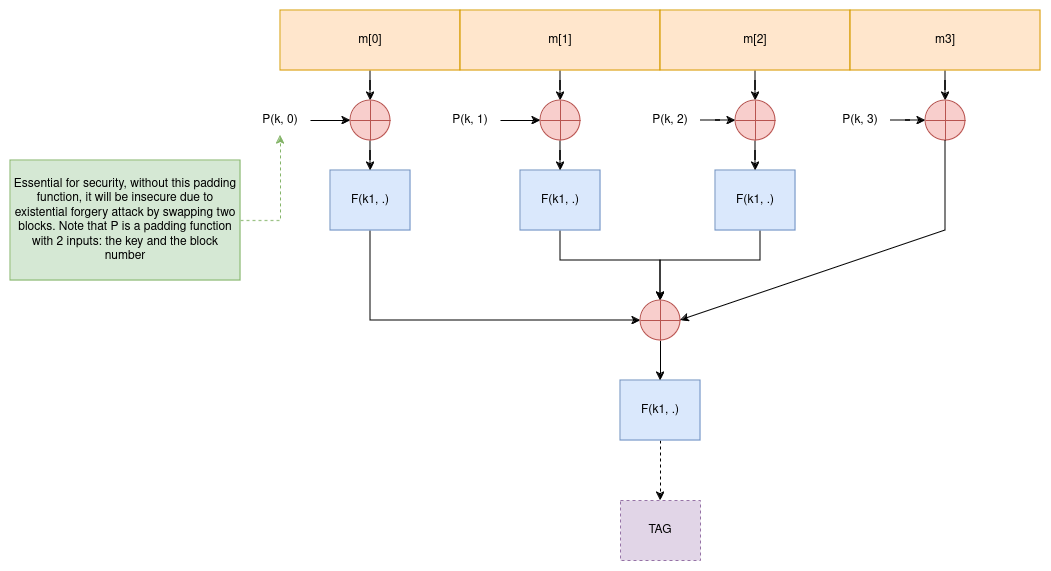

The diagram above was exported from draw.io. Its source (the exported page's mxGraphModel, read from the mxfile embedded in the PNG):
<mxGraphModel dx="2214" dy="758" grid="1" gridSize="10" guides="1" tooltips="1" connect="1" arrows="1" fold="1" page="1" pageScale="1" pageWidth="850" pageHeight="1100" math="0" shadow="0">
  <root>
    <mxCell id="0" />
    <mxCell id="1" parent="0" />
    <mxCell id="jS9vBvpKBLp8E3dJ-pfQ-13" value="" style="edgeStyle=orthogonalEdgeStyle;rounded=0;orthogonalLoop=1;jettySize=auto;html=1;" edge="1" parent="1" source="jS9vBvpKBLp8E3dJ-pfQ-1" target="jS9vBvpKBLp8E3dJ-pfQ-9">
      <mxGeometry relative="1" as="geometry" />
    </mxCell>
    <mxCell id="jS9vBvpKBLp8E3dJ-pfQ-1" value="m[0]" style="rounded=0;whiteSpace=wrap;html=1;fillColor=#ffe6cc;strokeColor=#d79b00;" vertex="1" parent="1">
      <mxGeometry x="80" y="380" width="180" height="60" as="geometry" />
    </mxCell>
    <mxCell id="jS9vBvpKBLp8E3dJ-pfQ-14" value="" style="edgeStyle=orthogonalEdgeStyle;rounded=0;orthogonalLoop=1;jettySize=auto;html=1;exitX=0.5;exitY=1;exitDx=0;exitDy=0;" edge="1" parent="1" source="jS9vBvpKBLp8E3dJ-pfQ-2" target="jS9vBvpKBLp8E3dJ-pfQ-10">
      <mxGeometry relative="1" as="geometry">
        <mxPoint x="320" y="440" as="sourcePoint" />
      </mxGeometry>
    </mxCell>
    <mxCell id="jS9vBvpKBLp8E3dJ-pfQ-2" value="m[1]" style="rounded=0;whiteSpace=wrap;html=1;fillColor=#ffe6cc;strokeColor=#d79b00;" vertex="1" parent="1">
      <mxGeometry x="260" y="380" width="200" height="60" as="geometry" />
    </mxCell>
    <mxCell id="jS9vBvpKBLp8E3dJ-pfQ-15" value="" style="edgeStyle=orthogonalEdgeStyle;rounded=0;orthogonalLoop=1;jettySize=auto;html=1;" edge="1" parent="1" source="jS9vBvpKBLp8E3dJ-pfQ-3" target="jS9vBvpKBLp8E3dJ-pfQ-11">
      <mxGeometry relative="1" as="geometry" />
    </mxCell>
    <mxCell id="jS9vBvpKBLp8E3dJ-pfQ-3" value="m[2]" style="rounded=0;whiteSpace=wrap;html=1;fillColor=#ffe6cc;strokeColor=#d79b00;" vertex="1" parent="1">
      <mxGeometry x="460" y="380" width="190" height="60" as="geometry" />
    </mxCell>
    <mxCell id="jS9vBvpKBLp8E3dJ-pfQ-34" value="" style="edgeStyle=orthogonalEdgeStyle;rounded=0;orthogonalLoop=1;jettySize=auto;html=1;" edge="1" parent="1" source="jS9vBvpKBLp8E3dJ-pfQ-4" target="jS9vBvpKBLp8E3dJ-pfQ-12">
      <mxGeometry relative="1" as="geometry" />
    </mxCell>
    <mxCell id="jS9vBvpKBLp8E3dJ-pfQ-4" value="m3]" style="rounded=0;whiteSpace=wrap;html=1;fillColor=#ffe6cc;strokeColor=#d79b00;" vertex="1" parent="1">
      <mxGeometry x="650" y="380" width="190" height="60" as="geometry" />
    </mxCell>
    <mxCell id="jS9vBvpKBLp8E3dJ-pfQ-23" style="edgeStyle=orthogonalEdgeStyle;rounded=0;orthogonalLoop=1;jettySize=auto;html=1;entryX=0;entryY=0.5;entryDx=0;entryDy=0;" edge="1" parent="1" source="jS9vBvpKBLp8E3dJ-pfQ-5" target="jS9vBvpKBLp8E3dJ-pfQ-18">
      <mxGeometry relative="1" as="geometry">
        <Array as="points">
          <mxPoint x="170" y="690" />
        </Array>
      </mxGeometry>
    </mxCell>
    <mxCell id="jS9vBvpKBLp8E3dJ-pfQ-5" value="F(k1, .)" style="rounded=0;whiteSpace=wrap;html=1;fillColor=#dae8fc;strokeColor=#6c8ebf;" vertex="1" parent="1">
      <mxGeometry x="130" y="540" width="80" height="60" as="geometry" />
    </mxCell>
    <mxCell id="jS9vBvpKBLp8E3dJ-pfQ-24" style="edgeStyle=orthogonalEdgeStyle;rounded=0;orthogonalLoop=1;jettySize=auto;html=1;exitX=0.5;exitY=1;exitDx=0;exitDy=0;entryX=0.5;entryY=0;entryDx=0;entryDy=0;" edge="1" parent="1" source="jS9vBvpKBLp8E3dJ-pfQ-6" target="jS9vBvpKBLp8E3dJ-pfQ-18">
      <mxGeometry relative="1" as="geometry">
        <Array as="points">
          <mxPoint x="360" y="630" />
          <mxPoint x="460" y="630" />
        </Array>
      </mxGeometry>
    </mxCell>
    <mxCell id="jS9vBvpKBLp8E3dJ-pfQ-6" value="F(k1, .)" style="rounded=0;whiteSpace=wrap;html=1;fillColor=#dae8fc;strokeColor=#6c8ebf;" vertex="1" parent="1">
      <mxGeometry x="320" y="540" width="80" height="60" as="geometry" />
    </mxCell>
    <mxCell id="jS9vBvpKBLp8E3dJ-pfQ-25" style="edgeStyle=orthogonalEdgeStyle;rounded=0;orthogonalLoop=1;jettySize=auto;html=1;entryX=0.5;entryY=0;entryDx=0;entryDy=0;" edge="1" parent="1" source="jS9vBvpKBLp8E3dJ-pfQ-7" target="jS9vBvpKBLp8E3dJ-pfQ-18">
      <mxGeometry relative="1" as="geometry">
        <Array as="points">
          <mxPoint x="560" y="630" />
          <mxPoint x="460" y="630" />
        </Array>
      </mxGeometry>
    </mxCell>
    <mxCell id="jS9vBvpKBLp8E3dJ-pfQ-7" value="F(k1, .)" style="rounded=0;whiteSpace=wrap;html=1;fillColor=#dae8fc;strokeColor=#6c8ebf;" vertex="1" parent="1">
      <mxGeometry x="515" y="540" width="80" height="60" as="geometry" />
    </mxCell>
    <mxCell id="jS9vBvpKBLp8E3dJ-pfQ-19" value="" style="edgeStyle=orthogonalEdgeStyle;rounded=0;orthogonalLoop=1;jettySize=auto;html=1;" edge="1" parent="1" source="jS9vBvpKBLp8E3dJ-pfQ-9" target="jS9vBvpKBLp8E3dJ-pfQ-5">
      <mxGeometry relative="1" as="geometry" />
    </mxCell>
    <mxCell id="jS9vBvpKBLp8E3dJ-pfQ-9" value="" style="shape=orEllipse;perimeter=ellipsePerimeter;whiteSpace=wrap;html=1;backgroundOutline=1;fillColor=#f8cecc;strokeColor=#b85450;" vertex="1" parent="1">
      <mxGeometry x="150" y="470" width="40" height="40" as="geometry" />
    </mxCell>
    <mxCell id="jS9vBvpKBLp8E3dJ-pfQ-20" value="" style="edgeStyle=orthogonalEdgeStyle;rounded=0;orthogonalLoop=1;jettySize=auto;html=1;" edge="1" parent="1" source="jS9vBvpKBLp8E3dJ-pfQ-10" target="jS9vBvpKBLp8E3dJ-pfQ-6">
      <mxGeometry relative="1" as="geometry" />
    </mxCell>
    <mxCell id="jS9vBvpKBLp8E3dJ-pfQ-10" value="" style="shape=orEllipse;perimeter=ellipsePerimeter;whiteSpace=wrap;html=1;backgroundOutline=1;fillColor=#f8cecc;strokeColor=#b85450;" vertex="1" parent="1">
      <mxGeometry x="340" y="470" width="40" height="40" as="geometry" />
    </mxCell>
    <mxCell id="jS9vBvpKBLp8E3dJ-pfQ-21" value="" style="edgeStyle=orthogonalEdgeStyle;rounded=0;orthogonalLoop=1;jettySize=auto;html=1;" edge="1" parent="1" source="jS9vBvpKBLp8E3dJ-pfQ-11" target="jS9vBvpKBLp8E3dJ-pfQ-7">
      <mxGeometry relative="1" as="geometry" />
    </mxCell>
    <mxCell id="jS9vBvpKBLp8E3dJ-pfQ-11" value="" style="shape=orEllipse;perimeter=ellipsePerimeter;whiteSpace=wrap;html=1;backgroundOutline=1;fillColor=#f8cecc;strokeColor=#b85450;" vertex="1" parent="1">
      <mxGeometry x="535" y="470" width="40" height="40" as="geometry" />
    </mxCell>
    <mxCell id="jS9vBvpKBLp8E3dJ-pfQ-12" value="" style="shape=orEllipse;perimeter=ellipsePerimeter;whiteSpace=wrap;html=1;backgroundOutline=1;fillColor=#f8cecc;strokeColor=#b85450;" vertex="1" parent="1">
      <mxGeometry x="725" y="470" width="40" height="40" as="geometry" />
    </mxCell>
    <mxCell id="jS9vBvpKBLp8E3dJ-pfQ-28" value="" style="edgeStyle=orthogonalEdgeStyle;rounded=0;orthogonalLoop=1;jettySize=auto;html=1;dashed=1;" edge="1" parent="1" source="jS9vBvpKBLp8E3dJ-pfQ-17" target="jS9vBvpKBLp8E3dJ-pfQ-27">
      <mxGeometry relative="1" as="geometry" />
    </mxCell>
    <mxCell id="jS9vBvpKBLp8E3dJ-pfQ-17" value="F(k1, .)" style="rounded=0;whiteSpace=wrap;html=1;fillColor=#dae8fc;strokeColor=#6c8ebf;" vertex="1" parent="1">
      <mxGeometry x="420" y="750" width="80" height="60" as="geometry" />
    </mxCell>
    <mxCell id="jS9vBvpKBLp8E3dJ-pfQ-26" value="" style="edgeStyle=orthogonalEdgeStyle;rounded=0;orthogonalLoop=1;jettySize=auto;html=1;" edge="1" parent="1" source="jS9vBvpKBLp8E3dJ-pfQ-18" target="jS9vBvpKBLp8E3dJ-pfQ-17">
      <mxGeometry relative="1" as="geometry" />
    </mxCell>
    <mxCell id="jS9vBvpKBLp8E3dJ-pfQ-18" value="" style="shape=orEllipse;perimeter=ellipsePerimeter;whiteSpace=wrap;html=1;backgroundOutline=1;fillColor=#f8cecc;strokeColor=#b85450;" vertex="1" parent="1">
      <mxGeometry x="440" y="670" width="40" height="40" as="geometry" />
    </mxCell>
    <mxCell id="jS9vBvpKBLp8E3dJ-pfQ-22" value="" style="endArrow=classic;html=1;rounded=0;entryX=1;entryY=0.5;entryDx=0;entryDy=0;exitX=0.5;exitY=1;exitDx=0;exitDy=0;" edge="1" parent="1" source="jS9vBvpKBLp8E3dJ-pfQ-12" target="jS9vBvpKBLp8E3dJ-pfQ-18">
      <mxGeometry width="50" height="50" relative="1" as="geometry">
        <mxPoint x="400" y="490" as="sourcePoint" />
        <mxPoint x="450" y="440" as="targetPoint" />
        <Array as="points">
          <mxPoint x="745" y="600" />
        </Array>
      </mxGeometry>
    </mxCell>
    <mxCell id="jS9vBvpKBLp8E3dJ-pfQ-27" value="TAG" style="rounded=0;whiteSpace=wrap;html=1;dashed=1;fillColor=#e1d5e7;strokeColor=#9673a6;" vertex="1" parent="1">
      <mxGeometry x="420" y="870" width="80" height="60" as="geometry" />
    </mxCell>
    <mxCell id="jS9vBvpKBLp8E3dJ-pfQ-33" value="" style="edgeStyle=orthogonalEdgeStyle;rounded=0;orthogonalLoop=1;jettySize=auto;html=1;" edge="1" parent="1" source="jS9vBvpKBLp8E3dJ-pfQ-29" target="jS9vBvpKBLp8E3dJ-pfQ-9">
      <mxGeometry relative="1" as="geometry" />
    </mxCell>
    <mxCell id="jS9vBvpKBLp8E3dJ-pfQ-29" value="P(k, 0)" style="text;html=1;align=center;verticalAlign=middle;whiteSpace=wrap;rounded=0;" vertex="1" parent="1">
      <mxGeometry x="50" y="475" width="60" height="30" as="geometry" />
    </mxCell>
    <mxCell id="jS9vBvpKBLp8E3dJ-pfQ-32" value="" style="edgeStyle=orthogonalEdgeStyle;rounded=0;orthogonalLoop=1;jettySize=auto;html=1;" edge="1" parent="1" source="jS9vBvpKBLp8E3dJ-pfQ-30" target="jS9vBvpKBLp8E3dJ-pfQ-10">
      <mxGeometry relative="1" as="geometry" />
    </mxCell>
    <mxCell id="jS9vBvpKBLp8E3dJ-pfQ-30" value="P(k, 1)" style="text;html=1;align=center;verticalAlign=middle;whiteSpace=wrap;rounded=0;" vertex="1" parent="1">
      <mxGeometry x="240" y="475" width="60" height="30" as="geometry" />
    </mxCell>
    <mxCell id="jS9vBvpKBLp8E3dJ-pfQ-36" value="" style="edgeStyle=orthogonalEdgeStyle;rounded=0;orthogonalLoop=1;jettySize=auto;html=1;" edge="1" parent="1" source="jS9vBvpKBLp8E3dJ-pfQ-35" target="jS9vBvpKBLp8E3dJ-pfQ-11">
      <mxGeometry relative="1" as="geometry" />
    </mxCell>
    <mxCell id="jS9vBvpKBLp8E3dJ-pfQ-35" value="P(k, 2)" style="text;html=1;align=center;verticalAlign=middle;whiteSpace=wrap;rounded=0;" vertex="1" parent="1">
      <mxGeometry x="440" y="475" width="60" height="30" as="geometry" />
    </mxCell>
    <mxCell id="jS9vBvpKBLp8E3dJ-pfQ-38" value="" style="edgeStyle=orthogonalEdgeStyle;rounded=0;orthogonalLoop=1;jettySize=auto;html=1;" edge="1" parent="1" source="jS9vBvpKBLp8E3dJ-pfQ-37" target="jS9vBvpKBLp8E3dJ-pfQ-12">
      <mxGeometry relative="1" as="geometry" />
    </mxCell>
    <mxCell id="jS9vBvpKBLp8E3dJ-pfQ-37" value="P(k, 3)" style="text;html=1;align=center;verticalAlign=middle;whiteSpace=wrap;rounded=0;" vertex="1" parent="1">
      <mxGeometry x="630" y="475" width="60" height="30" as="geometry" />
    </mxCell>
    <mxCell id="jS9vBvpKBLp8E3dJ-pfQ-40" style="edgeStyle=orthogonalEdgeStyle;rounded=0;orthogonalLoop=1;jettySize=auto;html=1;entryX=0.5;entryY=1;entryDx=0;entryDy=0;dashed=1;fillColor=#d5e8d4;strokeColor=#82b366;" edge="1" parent="1" source="jS9vBvpKBLp8E3dJ-pfQ-39" target="jS9vBvpKBLp8E3dJ-pfQ-29">
      <mxGeometry relative="1" as="geometry" />
    </mxCell>
    <mxCell id="jS9vBvpKBLp8E3dJ-pfQ-39" value="Essential for security, without this padding function, it will be insecure due to existential forgery attack by swapping two blocks. Note that P is a padding function with 2 inputs: the key and the block number" style="text;html=1;align=center;verticalAlign=middle;whiteSpace=wrap;rounded=0;fillColor=#d5e8d4;strokeColor=#82b366;" vertex="1" parent="1">
      <mxGeometry x="-190" y="530" width="230" height="120" as="geometry" />
    </mxCell>
  </root>
</mxGraphModel>